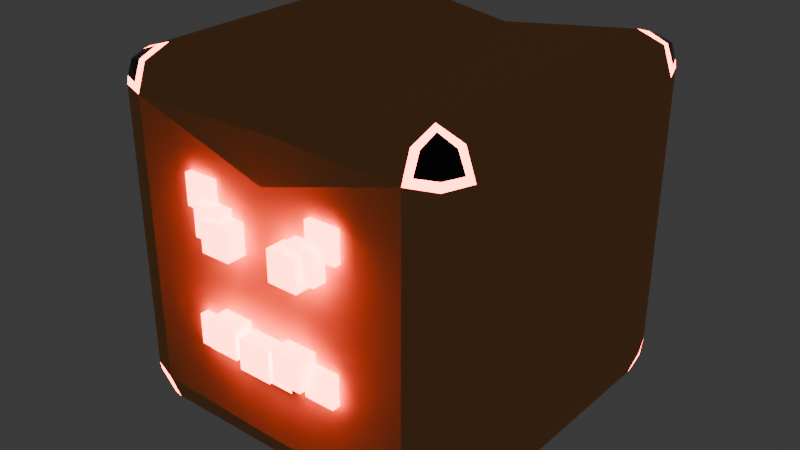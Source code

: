 # Source: Enemy.blend  (saved by Blender 4.0.36; exported with 4.5.12 LTS)
import bpy
from mathutils import Matrix  # noqa: F401  (used for matrix-valued properties, if any)

bpy.ops.wm.read_factory_settings(use_empty=True)
scene = bpy.context.scene
scene.name = 'Scene'

# ---- collections
col_collection = bpy.data.collections.new('Collection'); scene.collection.children.link(col_collection)

# ---- materials (node trees are filled in below, after node groups)
mat_base = bpy.data.materials.new('Base')
mat_base.alpha_threshold = 0.0
mat_base.use_transparent_shadow = False
mat_base.roughness = 0.5
mat_base.line_color = (0.0, 0.0, 0.0, 1.0)
mat_redglow = bpy.data.materials.new('RedGlow')
mat_redglow.use_transparent_shadow = False
mat_black = bpy.data.materials.new('Black')
mat_black.use_transparent_shadow = False

# ---- material node trees
mat_base.use_nodes = True; mat_base.node_tree.nodes.clear()
_N = mat_base.node_tree.nodes; _L = mat_base.node_tree.links
n0 = _N.new('ShaderNodeOutputMaterial'); n0.name = 'Material Output'; n0.location = (300, 300)
n1 = _N.new('ShaderNodeBsdfPrincipled'); n1.name = 'Principled BSDF'; n1.location = (10, 300)
n1.inputs[0].default_value = (0.8004, 0.3593, 0.1392, 1.0)
n1.inputs[2].default_value = 1.0
n1.inputs[3].default_value = 1.45
_L.new(n1.outputs[0], n0.inputs[0])
n0.is_active_output = True
mat_redglow.use_nodes = True; mat_redglow.node_tree.nodes.clear()
_N = mat_redglow.node_tree.nodes; _L = mat_redglow.node_tree.links
n0 = _N.new('ShaderNodeBsdfPrincipled'); n0.name = 'Principled BSDF'; n0.location = (10, 300)
n0.inputs[3].default_value = 1.45
n0.inputs[27].default_value = (1.0, 0.08, 0.05, 1.0)
n0.inputs[28].default_value = 20.0
n1 = _N.new('ShaderNodeOutputMaterial'); n1.name = 'Material Output'; n1.location = (300, 300)
_L.new(n0.outputs[0], n1.inputs[0])
n1.is_active_output = True
mat_black.use_nodes = True; mat_black.node_tree.nodes.clear()
_N = mat_black.node_tree.nodes; _L = mat_black.node_tree.links
n0 = _N.new('ShaderNodeBsdfPrincipled'); n0.name = 'Principled BSDF'; n0.location = (10, 300)
n0.inputs[0].default_value = (0.0, 0.0, 0.0, 1.0)
n0.inputs[2].default_value = 0.15
n0.inputs[3].default_value = 1.45
n1 = _N.new('ShaderNodeOutputMaterial'); n1.name = 'Material Output'; n1.location = (300, 300)
_L.new(n0.outputs[0], n1.inputs[0])
n1.is_active_output = True

# ---- world
world_world = bpy.data.worlds.new('World'); scene.world = world_world
world_world.use_nodes = True; world_world.node_tree.nodes.clear()
_N = world_world.node_tree.nodes; _L = world_world.node_tree.links
n0 = _N.new('ShaderNodeOutputWorld'); n0.name = 'World Output'; n0.location = (300, 300)
n1 = _N.new('ShaderNodeBackground'); n1.name = 'Background'; n1.location = (10, 300)
n1.inputs[0].default_value = (0.05088, 0.05088, 0.05088, 1.0)
_L.new(n1.outputs[0], n0.inputs[0])
n0.is_active_output = True
world_world.color = (0.05088, 0.05088, 0.05088)
world_world.use_sun_shadow = False
world_world.sun_shadow_jitter_overblur = 0.0

# ---- meshes
me_cube = bpy.data.meshes.new('Cube')
me_cube.from_pydata([(-0.3689, 0.3689, 0.3689), (-0.3689, -0.3689, 0.3689), (-0.3689, 0.3689, -0.3689), (-0.3689, -0.3689, -0.3689), (-0.06801, -0.1072, 0.4), (-0.06801, -0.1752, 0.4), (1.233e-07, -0.3784, 0.3784), (1.361e-07, -0.4, 0.3263), (1.303e-07, -0.1752, 0.4), (1.303e-07, -0.1072, 0.4), (1.303e-07, -0.3263, 0.4), (-1.063e-07, 0.3505, -0.3263), (-1.233e-07, 0.313, -0.3784), (-1.303e-07, 0.2223, -0.4), (-1.063e-07, -0.4, -0.3263), (-1.233e-07, -0.3784, -0.3784), (-1.005e-07, -0.3263, -0.4), (1.063e-07, 0.3505, 0.3263), (1.233e-07, 0.313, 0.3784), (1.303e-07, 0.2223, 0.4), (-0.117, -0.07031, 0.4), (-0.117, -0.1383, 0.4), (-0.04901, -0.1383, 0.4), (-0.04901, -0.07031, 0.4), (-0.1736, -0.09454, 0.4), (-0.1736, -0.1625, 0.4), (-0.1056, -0.1625, 0.4), (-0.1056, -0.09454, 0.4), (-0.1195, 0.1372, 0.4), (-0.1195, 0.06923, 0.4), (-0.0515, 0.06923, 0.4), (-0.0515, 0.1372, 0.4), (-0.1496, 0.155, 0.4), (-0.1496, 0.08701, 0.4), (-0.08155, 0.08701, 0.4), (-0.08155, 0.155, 0.4), (-0.1851, 0.2023, 0.4), (-0.1851, 0.1342, 0.4), (-0.1171, 0.1342, 0.4), (-0.1171, 0.2023, 0.4), (-0.03826, -0.08442, 0.4), (-0.03826, -0.1524, 0.4), (1.303e-07, -0.1524, 0.4), (1.303e-07, -0.08442, 0.4), (1.355e-07, -0.1752, 0.4159), (-0.06801, -0.1752, 0.4159), (-0.06801, -0.1072, 0.4159), (1.355e-07, -0.1072, 0.4159), (-0.04901, -0.1383, 0.4431), (-0.117, -0.1383, 0.4431), (-0.117, -0.07031, 0.4431), (-0.04901, -0.07031, 0.4431), (-0.1056, -0.1625, 0.4181), (-0.1736, -0.1625, 0.4181), (-0.1736, -0.09454, 0.4181), (-0.1056, -0.09454, 0.4181), (-0.0515, 0.06923, 0.4431), (-0.1195, 0.06923, 0.4431), (-0.1195, 0.1372, 0.4431), (-0.0515, 0.1372, 0.4431), (-0.08155, 0.08701, 0.4307), (-0.1496, 0.08701, 0.4307), (-0.1496, 0.155, 0.4307), (-0.08155, 0.155, 0.4307), (-0.1171, 0.1342, 0.4142), (-0.1851, 0.1342, 0.4142), (-0.1851, 0.2023, 0.4142), (-0.1171, 0.2023, 0.4142), (1.444e-07, -0.1524, 0.4431), (-0.03826, -0.1524, 0.4431), (-0.03826, -0.08442, 0.4431), (1.444e-07, -0.08442, 0.4431), (-0.3176, 0.3171, 0.4), (-0.3347, 0.3347, 0.393), (-0.3182, 0.3988, 0.3171), (-0.3347, 0.393, 0.3347), (-0.4, 0.3173, 0.3173), (-0.393, 0.3347, 0.3347), (-0.3174, 0.3766, 0.3784), (-0.335, 0.3765, 0.3765), (-0.3784, 0.3784, 0.3173), (-0.3765, 0.3765, 0.335), (-0.3765, 0.335, 0.3765), (-0.3784, 0.3173, 0.3784), (-0.3173, -0.4, 0.3173), (-0.3347, -0.393, 0.3347), (-0.3173, -0.3173, 0.4), (-0.3347, -0.3347, 0.393), (-0.4, -0.3173, 0.3173), (-0.393, -0.3347, 0.3347), (-0.3173, -0.3784, 0.3784), (-0.335, -0.3765, 0.3765), (-0.3784, -0.3173, 0.3784), (-0.3765, -0.335, 0.3765), (-0.3765, -0.3765, 0.335), (-0.3784, -0.3784, 0.3173), (-0.4, 0.3173, -0.3173), (-0.393, 0.3347, -0.3347), (-0.3182, 0.3988, -0.3171), (-0.3347, 0.393, -0.3347), (-0.3176, 0.3171, -0.4), (-0.3347, 0.3347, -0.393), (-0.3784, 0.3784, -0.3173), (-0.3765, 0.3765, -0.335), (-0.3174, 0.3766, -0.3784), (-0.335, 0.3765, -0.3765), (-0.3765, 0.335, -0.3765), (-0.3784, 0.3173, -0.3784), (-0.4, -0.3173, -0.3173), (-0.393, -0.3347, -0.3347), (-0.3173, -0.3173, -0.4), (-0.3347, -0.3347, -0.393), (-0.3173, -0.4, -0.3173), (-0.3347, -0.393, -0.3347), (-0.3784, -0.3173, -0.3784), (-0.3765, -0.335, -0.3765), (-0.3173, -0.3784, -0.3784), (-0.335, -0.3765, -0.3765), (-0.3765, -0.3765, -0.335), (-0.3784, -0.3784, -0.3173)], [], [(84, 7, 6, 90), (112, 84, 95, 119), (10, 19, 72, 86), (74, 98, 102, 80), (76, 88, 92, 83), (7, 84, 112, 14), (89, 94, 1, 93), (119, 95, 88, 108), (99, 105, 2, 103), (98, 11, 12, 104), (100, 110, 114, 107), (111, 117, 3, 115), (15, 116, 110, 16), (88, 76, 96, 108), (73, 79, 0, 82), (110, 100, 13, 16), (97, 103, 2, 106), (74, 17, 11, 98), (77, 82, 0, 81), (113, 118, 3, 117), (14, 112, 116, 15), (75, 81, 0, 79), (17, 74, 78, 18), (85, 91, 1, 94), (107, 114, 108, 96), (18, 78, 72, 19), (8, 5, 4, 9), (101, 106, 2, 105), (104, 12, 13, 100), (87, 93, 1, 91), (90, 6, 10, 86), (80, 102, 96, 76), (109, 115, 3, 118), (22, 21, 20, 23), (26, 25, 24, 27), (30, 29, 28, 31), (34, 33, 32, 35), (38, 37, 36, 39), (42, 41, 40, 43), (44, 47, 46, 45), (48, 51, 50, 49), (52, 55, 54, 53), (56, 59, 58, 57), (60, 63, 62, 61), (64, 67, 66, 65), (68, 71, 70, 69), (32, 33, 61, 62), (21, 22, 48, 49), (35, 32, 62, 63), (20, 21, 49, 50), (34, 35, 63, 60), (23, 20, 50, 51), (37, 38, 64, 65), (22, 23, 51, 48), (36, 37, 65, 66), (25, 26, 52, 53), (39, 36, 66, 67), (5, 8, 44, 45), (24, 25, 53, 54), (38, 39, 67, 64), (4, 5, 45, 46), (27, 24, 54, 55), (41, 42, 68, 69), (26, 27, 55, 52), (40, 41, 69, 70), (9, 4, 46, 47), (29, 30, 56, 57), (43, 40, 70, 71), (28, 29, 57, 58), (31, 28, 58, 59), (30, 31, 59, 56), (33, 34, 60, 61), (83, 72, 73, 82), (72, 78, 79, 73), (78, 74, 75, 79), (74, 80, 81, 75), (80, 76, 77, 81), (76, 83, 82, 77), (95, 84, 85, 94), (84, 90, 91, 85), (90, 86, 87, 91), (86, 92, 93, 87), (92, 88, 89, 93), (88, 95, 94, 89), (107, 96, 97, 106), (96, 102, 103, 97), (102, 98, 99, 103), (98, 104, 105, 99), (104, 100, 101, 105), (100, 107, 106, 101), (119, 108, 109, 118), (108, 114, 115, 109), (114, 110, 111, 115), (110, 116, 117, 111), (116, 112, 113, 117), (112, 119, 118, 113), (83, 92, 86, 72)])
me_cube.polygons.foreach_set('material_index', [0, 0, 0, 0, 0, 0, 2, 0, 2, 0, 0, 2, 0, 0, 2, 0, 2, 0, 2, 2, 0, 2, 0, 2, 0, 0, 1, 2, 0, 2, 0, 0, 2, 1, 1, 1, 1, 1, 1, 1, 1, 1, 1, 1, 1, 1, 1, 1, 1, 1, 1, 1, 1, 1, 1, 1, 1, 2, 1, 1, 2, 1, 1, 1, 1, 2, 1, 1, 1, 1, 1, 1, 1, 1, 1, 1, 1, 1, 1, 1, 1, 1, 1, 1, 1, 1, 1, 1, 1, 1, 1, 1, 1, 1, 1, 1, 0])
_uv = me_cube.uv_layers.new(name='UVMap')
_uv.uv.foreach_set('vector', [0.3492, 0.5264, 0.25, 0.523, 0.25, 0.5, 0.3492, 0.5, 0.3486, 0.7242, 0.3486, 0.5258, 0.375, 0.5258, 0.375, 0.7242, 0.398, 0.375, 0.602, 0.375, 0.5999, 0.4742, 0.401, 0.4742, 0.6509, 0.5259, 0.6509, 0.7241, 0.625, 0.7242, 0.625, 0.5258, 0.5992, 0.5264, 0.4008, 0.5264, 0.4008, 0.5, 0.5992, 0.5, 0.25, 0.523, 0.3492, 0.5258, 0.3492, 0.7242, 0.25, 0.727, 0.3941, 0.5192, 0.375, 0.519, 0.375, 0.5032, 0.3933, 0.5007, 0.375, 0.7242, 0.375, 0.5258, 0.4014, 0.5258, 0.4014, 0.7242, 0.6441, 0.7308, 0.6433, 0.7493, 0.625, 0.7468, 0.625, 0.731, 0.6507, 0.7237, 0.75, 0.727, 0.75, 0.75, 0.6508, 0.75, 0.5991, 0.7763, 0.4008, 0.7764, 0.4008, 0.75, 0.5992, 0.75, 0.3942, 0.7691, 0.3757, 0.7683, 0.3782, 0.75, 0.394, 0.75, 0.375, 0.875, 0.375, 0.7758, 0.4014, 0.7758, 0.398, 0.875, 0.4008, 0.5258, 0.5992, 0.5258, 0.5992, 0.7242, 0.4008, 0.7242, 0.6058, 0.4809, 0.6243, 0.4817, 0.6218, 0.5, 0.606, 0.5, 0.401, 0.7758, 0.5999, 0.7758, 0.602, 0.875, 0.398, 0.875, 0.6059, 0.7308, 0.625, 0.731, 0.625, 0.7468, 0.6067, 0.7493, 0.6506, 0.5259, 0.75, 0.523, 0.75, 0.727, 0.6506, 0.7241, 0.6058, 0.5191, 0.606, 0.5, 0.6218, 0.5, 0.6243, 0.5183, 0.356, 0.7309, 0.3757, 0.7317, 0.3782, 0.75, 0.3573, 0.75, 0.25, 0.727, 0.3492, 0.7236, 0.3492, 0.75, 0.25, 0.75, 0.644, 0.5191, 0.6243, 0.5183, 0.6218, 0.5, 0.6427, 0.5, 0.75, 0.523, 0.6507, 0.5263, 0.6508, 0.5, 0.75, 0.5, 0.3559, 0.5192, 0.3567, 0.5007, 0.375, 0.5032, 0.375, 0.519, 0.5992, 0.75, 0.4008, 0.75, 0.4008, 0.7236, 0.5992, 0.7236, 0.625, 0.375, 0.625, 0.4742, 0.5997, 0.4742, 0.602, 0.375, 0.398, 0.375, 0.398, 0.477, 0.602, 0.477, 0.602, 0.375, 0.6059, 0.769, 0.6067, 0.7493, 0.625, 0.7468, 0.625, 0.7677, 0.625, 0.7758, 0.625, 0.875, 0.602, 0.875, 0.5997, 0.7758, 0.3941, 0.481, 0.3933, 0.5007, 0.375, 0.5032, 0.375, 0.4823, 0.375, 0.4742, 0.375, 0.375, 0.398, 0.375, 0.4014, 0.4742, 0.625, 0.5258, 0.625, 0.7242, 0.5986, 0.7242, 0.5986, 0.5258, 0.3942, 0.7309, 0.394, 0.75, 0.3782, 0.75, 0.3757, 0.7317, 0.398, 0.375, 0.398, 0.477, 0.602, 0.477, 0.602, 0.375, 0.398, 0.375, 0.398, 0.477, 0.602, 0.477, 0.602, 0.375, 0.398, 0.375, 0.398, 0.477, 0.602, 0.477, 0.602, 0.375, 0.398, 0.375, 0.398, 0.477, 0.602, 0.477, 0.602, 0.375, 0.398, 0.375, 0.398, 0.477, 0.602, 0.477, 0.602, 0.375, 0.398, 0.375, 0.398, 0.477, 0.602, 0.477, 0.602, 0.375, 0.398, 0.375, 0.602, 0.375, 0.602, 0.477, 0.398, 0.477, 0.398, 0.375, 0.602, 0.375, 0.602, 0.477, 0.398, 0.477, 0.398, 0.375, 0.602, 0.375, 0.602, 0.477, 0.398, 0.477, 0.398, 0.375, 0.602, 0.375, 0.602, 0.477, 0.398, 0.477, 0.398, 0.375, 0.602, 0.375, 0.602, 0.477, 0.398, 0.477, 0.398, 0.375, 0.602, 0.375, 0.602, 0.477, 0.398, 0.477, 0.398, 0.375, 0.602, 0.375, 0.602, 0.477, 0.398, 0.477, 0.602, 0.477, 0.398, 0.477, 0.398, 0.477, 0.602, 0.477, 0.398, 0.477, 0.398, 0.375, 0.398, 0.375, 0.398, 0.477, 0.602, 0.375, 0.602, 0.477, 0.602, 0.477, 0.602, 0.375, 0.602, 0.477, 0.398, 0.477, 0.398, 0.477, 0.602, 0.477, 0.398, 0.375, 0.602, 0.375, 0.602, 0.375, 0.398, 0.375, 0.602, 0.375, 0.602, 0.477, 0.602, 0.477, 0.602, 0.375, 0.398, 0.477, 0.398, 0.375, 0.398, 0.375, 0.398, 0.477, 0.398, 0.375, 0.602, 0.375, 0.602, 0.375, 0.398, 0.375, 0.602, 0.477, 0.398, 0.477, 0.398, 0.477, 0.602, 0.477, 0.398, 0.477, 0.398, 0.375, 0.398, 0.375, 0.398, 0.477, 0.602, 0.375, 0.602, 0.477, 0.602, 0.477, 0.602, 0.375, 0.398, 0.477, 0.398, 0.375, 0.398, 0.375, 0.398, 0.477, 0.602, 0.477, 0.398, 0.477, 0.398, 0.477, 0.602, 0.477, 0.398, 0.375, 0.602, 0.375, 0.602, 0.375, 0.398, 0.375, 0.602, 0.477, 0.398, 0.477, 0.398, 0.477, 0.602, 0.477, 0.602, 0.375, 0.602, 0.477, 0.602, 0.477, 0.602, 0.375, 0.398, 0.477, 0.398, 0.375, 0.398, 0.375, 0.398, 0.477, 0.398, 0.375, 0.602, 0.375, 0.602, 0.375, 0.398, 0.375, 0.602, 0.477, 0.398, 0.477, 0.398, 0.477, 0.602, 0.477, 0.602, 0.375, 0.602, 0.477, 0.602, 0.477, 0.602, 0.375, 0.398, 0.477, 0.398, 0.375, 0.398, 0.375, 0.398, 0.477, 0.602, 0.375, 0.602, 0.477, 0.602, 0.477, 0.602, 0.375, 0.602, 0.477, 0.398, 0.477, 0.398, 0.477, 0.602, 0.477, 0.602, 0.375, 0.602, 0.477, 0.602, 0.477, 0.602, 0.375, 0.398, 0.375, 0.602, 0.375, 0.602, 0.375, 0.398, 0.375, 0.398, 0.477, 0.398, 0.375, 0.398, 0.375, 0.398, 0.477, 0.5992, 0.5, 0.5991, 0.4737, 0.6058, 0.4809, 0.606, 0.5, 0.5997, 0.4742, 0.625, 0.4742, 0.6243, 0.4817, 0.6058, 0.4809, 0.6508, 0.5, 0.6507, 0.5263, 0.644, 0.5191, 0.6427, 0.5, 0.6509, 0.5259, 0.625, 0.5258, 0.6243, 0.5183, 0.644, 0.5191, 0.625, 0.5258, 0.5986, 0.5258, 0.6058, 0.5191, 0.6243, 0.5183, 0.5992, 0.5264, 0.5992, 0.5, 0.606, 0.5, 0.6058, 0.5191, 0.375, 0.5258, 0.3486, 0.5258, 0.3559, 0.5192, 0.375, 0.519, 0.3492, 0.5264, 0.3492, 0.5, 0.3567, 0.5007, 0.3559, 0.5192, 0.375, 0.4742, 0.4014, 0.4742, 0.3941, 0.481, 0.375, 0.4823, 0.4008, 0.4736, 0.4008, 0.5, 0.3933, 0.5007, 0.3941, 0.481, 0.4008, 0.5, 0.4008, 0.5264, 0.3941, 0.5192, 0.3933, 0.5007, 0.4014, 0.5258, 0.375, 0.5258, 0.375, 0.519, 0.3941, 0.5192, 0.5992, 0.75, 0.5992, 0.7236, 0.6059, 0.7308, 0.6067, 0.7493, 0.5986, 0.7242, 0.625, 0.7242, 0.625, 0.731, 0.6059, 0.7308, 0.625, 0.7242, 0.6509, 0.7241, 0.6441, 0.7308, 0.625, 0.731, 0.6507, 0.7237, 0.6508, 0.75, 0.6433, 0.7493, 0.6441, 0.7308, 0.625, 0.7758, 0.5997, 0.7758, 0.6059, 0.769, 0.625, 0.7677, 0.5991, 0.7763, 0.5992, 0.75, 0.6067, 0.7493, 0.6059, 0.769, 0.375, 0.7242, 0.4014, 0.7242, 0.3942, 0.7309, 0.3757, 0.7317, 0.4008, 0.7236, 0.4008, 0.75, 0.394, 0.75, 0.3942, 0.7309, 0.4008, 0.75, 0.4008, 0.7764, 0.3942, 0.7691, 0.394, 0.75, 0.4014, 0.7758, 0.375, 0.7758, 0.3757, 0.7683, 0.3942, 0.7691, 0.3492, 0.75, 0.3492, 0.7236, 0.356, 0.7309, 0.3573, 0.75, 0.3486, 0.7242, 0.375, 0.7242, 0.3757, 0.7317, 0.356, 0.7309, 0.5992, 0.5, 0.4008, 0.5, 0.4008, 0.4736, 0.5991, 0.4737])
me_cube.materials.append(mat_base)
me_cube.materials.append(mat_redglow)
me_cube.materials.append(mat_black)
me_cube.use_mirror_vertex_groups = False
me_cube.update()

# ---- objects
ob_cube = bpy.data.objects.new('Cube', me_cube)

# ---- transforms, parenting, visibility, modifiers, constraints
ob_cube.location = (0.0, 0.0, 0.0)
ob_cube.rotation_euler = (1.571, -0.0, 0.0)
ob_cube.lock_rotations_4d = False
ob_cube.empty_display_type = 'ARROWS'
ob_cube.lineart.crease_threshold = 0.0
_m = ob_cube.modifiers.new('Mirror', 'MIRROR')
_m.use_clip = True

# ---- collection membership
col_collection.objects.link(ob_cube)

# ---- scene / render settings (as saved in the file)
scene.frame_start = 1; scene.frame_end = 250; scene.frame_set(2)
scene.render.engine = 'BLENDER_EEVEE_NEXT'
scene.cycles.sampling_pattern = 'TABULATED_SOBOL'
bpy.context.view_layer.update()

# ---- added for rendering (the .blend has no active camera): camera
cam_auto = bpy.data.cameras.new('AutoCamera')
cam_auto.lens = 50.0
cam_auto.sensor_width = 36.0
cam_auto.clip_end = 1000.0
ob_auto_camera = bpy.data.objects.new('AutoCamera', cam_auto)
scene.collection.objects.link(ob_auto_camera)
ob_auto_camera.location = (1.30481, -1.58733, 1.04323)
ob_auto_camera.rotation_euler = (1.09748, -7.21219e-08, 0.694738)
scene.camera = ob_auto_camera
bpy.context.view_layer.update()
